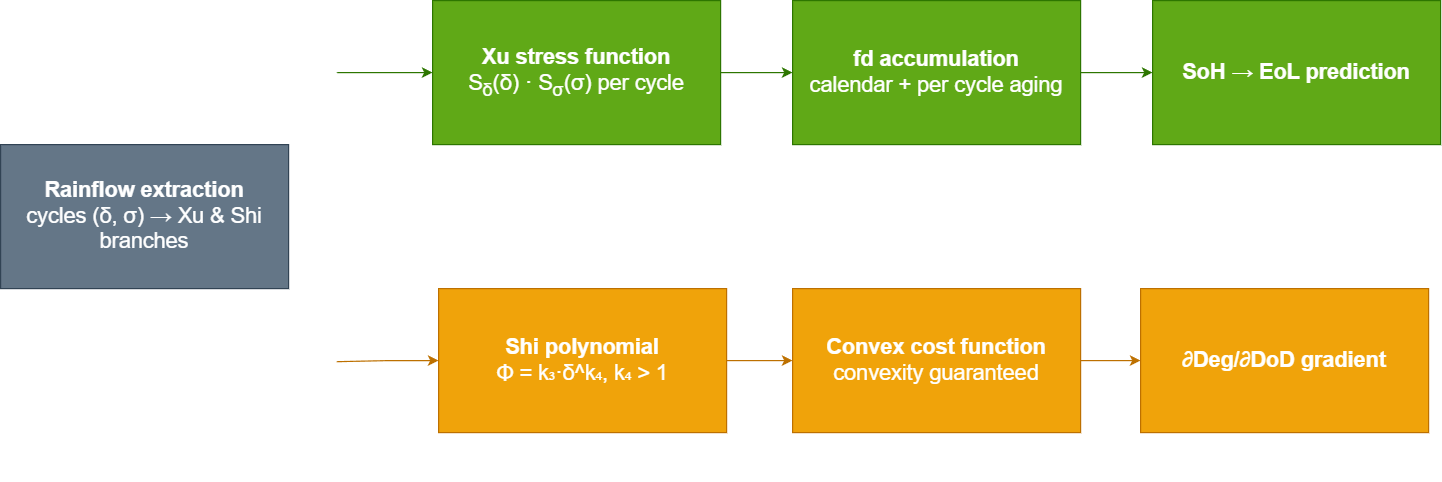

The diagram above was exported from draw.io. Its source (the exported page's mxGraphModel, read from the mxfile embedded in the PNG):
<mxGraphModel dx="587" dy="1912" grid="1" gridSize="10" guides="1" tooltips="1" connect="1" arrows="1" fold="1" page="1" pageScale="1" pageWidth="827" pageHeight="1169" math="0" shadow="0">
  <root>
    <mxCell id="0" />
    <mxCell id="1" parent="0" />
    <mxCell id="nQUGfNc95fZeaXtzDW7N-1" edge="1" parent="1" source="nQUGfNc95fZeaXtzDW7N-2" style="edgeStyle=orthogonalEdgeStyle;rounded=0;orthogonalLoop=1;jettySize=auto;html=1;exitX=1;exitY=0.5;exitDx=0;exitDy=0;strokeColor=light-dark(#FFFFFF,#FFFFFF);">
      <mxGeometry relative="1" as="geometry">
        <mxPoint x="1180" y="-470" as="targetPoint" />
      </mxGeometry>
    </mxCell>
    <mxCell id="nQUGfNc95fZeaXtzDW7N-2" parent="1" style="rounded=0;whiteSpace=wrap;html=1;container=0;fillColor=light-dark(#647687,#999999);fontColor=#ffffff;strokeColor=#314354;aspect=fixed;" value="&lt;font style=&quot;color: light-dark(rgb(255, 255, 255), rgb(255, 255, 255)); font-size: 18px;&quot;&gt;&lt;b style=&quot;&quot;&gt;Rainflow extraction&lt;/b&gt;&lt;/font&gt;&lt;div&gt;&lt;font style=&quot;&quot;&gt;&lt;font style=&quot;color: light-dark(rgb(255, 255, 255), rgb(255, 255, 255)); font-size: 18px;&quot;&gt;cycles (δ, σ) → Xu &amp;amp; Shi branches&lt;/font&gt;&lt;/font&gt;&lt;/div&gt;" vertex="1">
      <mxGeometry height="120" width="240" x="900" y="-529.9990909090908" as="geometry" />
    </mxCell>
    <mxCell id="nQUGfNc95fZeaXtzDW7N-3" edge="1" parent="1" source="nQUGfNc95fZeaXtzDW7N-6" style="edgeStyle=orthogonalEdgeStyle;rounded=0;orthogonalLoop=1;jettySize=auto;html=1;exitX=1;exitY=0.5;exitDx=0;exitDy=0;endArrow=classic;endFill=1;fillColor=#60a917;strokeColor=light-dark(#2D7600,#00994D);" target="nQUGfNc95fZeaXtzDW7N-11">
      <mxGeometry relative="1" as="geometry" />
    </mxCell>
    <mxCell id="nQUGfNc95fZeaXtzDW7N-4" edge="1" parent="1" source="nQUGfNc95fZeaXtzDW7N-6" style="edgeStyle=orthogonalEdgeStyle;rounded=0;orthogonalLoop=1;jettySize=auto;html=1;exitX=0;exitY=0.5;exitDx=0;exitDy=0;endArrow=none;endFill=0;startArrow=classic;startFill=1;fillColor=#008a00;strokeColor=light-dark(#2D7600,#00994D);">
      <mxGeometry relative="1" as="geometry">
        <mxPoint x="1180" y="-590" as="targetPoint" />
      </mxGeometry>
    </mxCell>
    <mxCell id="nQUGfNc95fZeaXtzDW7N-5" connectable="0" parent="nQUGfNc95fZeaXtzDW7N-4" style="edgeLabel;html=1;align=center;verticalAlign=middle;resizable=0;points=[];fontSize=18;labelBackgroundColor=none;fontColor=light-dark(#FFFFFF,#FFFFFF);" value="&lt;font&gt;Report Path&lt;/font&gt;" vertex="1">
      <mxGeometry relative="1" x="0.3956" y="2" as="geometry">
        <mxPoint x="-1" y="-22" as="offset" />
      </mxGeometry>
    </mxCell>
    <mxCell id="nQUGfNc95fZeaXtzDW7N-6" parent="1" style="rounded=0;whiteSpace=wrap;html=1;fillColor=light-dark(#60A917,#006633);strokeColor=#2D7600;fontColor=#ffffff;container=0;" value="&lt;font style=&quot;color: light-dark(rgb(255, 255, 255), rgb(255, 255, 255)); font-size: 18px;&quot;&gt;&lt;b style=&quot;&quot;&gt;Xu stress function&lt;/b&gt;&lt;/font&gt;&lt;div&gt;&lt;div&gt;&lt;font style=&quot;color: light-dark(rgb(255, 255, 255), rgb(255, 255, 255)); font-size: 18px;&quot;&gt;S&lt;sub&gt;δ&lt;/sub&gt;(δ) · S&lt;sub&gt;σ&lt;/sub&gt;(σ) per cycle&lt;/font&gt;&lt;/div&gt;&lt;/div&gt;" vertex="1">
      <mxGeometry height="120" width="240" x="1260.0021176470589" y="-650" as="geometry" />
    </mxCell>
    <mxCell id="nQUGfNc95fZeaXtzDW7N-7" edge="1" parent="1" source="nQUGfNc95fZeaXtzDW7N-10" style="edgeStyle=orthogonalEdgeStyle;rounded=0;orthogonalLoop=1;jettySize=auto;html=1;exitX=1;exitY=0.5;exitDx=0;exitDy=0;endArrow=classic;endFill=1;fillColor=#f0a30a;strokeColor=#BD7000;" target="nQUGfNc95fZeaXtzDW7N-13">
      <mxGeometry relative="1" as="geometry" />
    </mxCell>
    <mxCell id="nQUGfNc95fZeaXtzDW7N-8" edge="1" parent="1" source="nQUGfNc95fZeaXtzDW7N-10" style="edgeStyle=orthogonalEdgeStyle;rounded=0;orthogonalLoop=1;jettySize=auto;html=1;exitX=0;exitY=0.5;exitDx=0;exitDy=0;endArrow=none;endFill=0;startArrow=classic;startFill=1;fillColor=#f0a30a;strokeColor=#BD7000;fontSize=16;" value="">
      <mxGeometry relative="1" x="0.5344" y="20" as="geometry">
        <mxPoint as="offset" />
        <mxPoint x="1180" y="-349.09" as="targetPoint" />
      </mxGeometry>
    </mxCell>
    <mxCell id="nQUGfNc95fZeaXtzDW7N-9" connectable="0" parent="nQUGfNc95fZeaXtzDW7N-8" style="edgeLabel;html=1;align=center;verticalAlign=middle;resizable=0;points=[];labelBorderColor=none;labelBackgroundColor=none;fontColor=light-dark(#FFFFFF,#FFFFFF);fontSize=18;" value="&lt;span&gt;Gradient Path&lt;/span&gt;" vertex="1">
      <mxGeometry relative="1" x="0.4565" y="3" as="geometry">
        <mxPoint x="-3" y="17" as="offset" />
      </mxGeometry>
    </mxCell>
    <mxCell id="nQUGfNc95fZeaXtzDW7N-10" parent="1" style="rounded=0;whiteSpace=wrap;html=1;fillColor=#f0a30a;strokeColor=#BD7000;fontColor=#000000;container=0;aspect=fixed;" value="&lt;font style=&quot;color: light-dark(rgb(255, 255, 255), rgb(255, 255, 255)); font-size: 18px;&quot;&gt;&lt;b style=&quot;&quot;&gt;Shi polynomial&lt;/b&gt;&lt;br style=&quot;&quot;&gt;Φ = k₃·δ^k₄, k₄ &amp;gt; 1&lt;/font&gt;" vertex="1">
      <mxGeometry height="120" width="240" x="1265" y="-410" as="geometry" />
    </mxCell>
    <mxCell id="nQUGfNc95fZeaXtzDW7N-11" parent="1" style="rounded=0;whiteSpace=wrap;html=1;fillColor=light-dark(#60A917,#006633);strokeColor=#2D7600;fontColor=#ffffff;container=0;aspect=fixed;" value="&lt;font style=&quot;&quot;&gt;&lt;font style=&quot;font-size: 18px;&quot;&gt;&lt;div style=&quot;&quot;&gt;&lt;font style=&quot;color: light-dark(rgb(255, 255, 255), rgb(255, 255, 255));&quot;&gt;&lt;b style=&quot;&quot;&gt;fd accumulation&lt;/b&gt;&lt;/font&gt;&lt;/div&gt;&lt;font style=&quot;color: light-dark(rgb(255, 255, 255), rgb(255, 255, 255));&quot;&gt;calendar + per cycle aging&lt;/font&gt;&lt;/font&gt;&lt;/font&gt;" vertex="1">
      <mxGeometry height="120" width="240" x="1560.0023529411767" y="-650" as="geometry" />
    </mxCell>
    <mxCell id="nQUGfNc95fZeaXtzDW7N-12" edge="1" parent="1" source="nQUGfNc95fZeaXtzDW7N-13" style="edgeStyle=orthogonalEdgeStyle;rounded=0;orthogonalLoop=1;jettySize=auto;html=1;exitX=1;exitY=0.5;exitDx=0;exitDy=0;entryX=0;entryY=0.5;entryDx=0;entryDy=0;fillColor=#f0a30a;strokeColor=#BD7000;" target="nQUGfNc95fZeaXtzDW7N-17">
      <mxGeometry relative="1" as="geometry" />
    </mxCell>
    <mxCell id="nQUGfNc95fZeaXtzDW7N-13" parent="1" style="rounded=0;whiteSpace=wrap;html=1;fillColor=#f0a30a;strokeColor=#BD7000;fontColor=#000000;container=0;aspect=fixed;" value="&lt;div&gt;&lt;font style=&quot;color: light-dark(rgb(255, 255, 255), rgb(255, 255, 255));&quot;&gt;&lt;span style=&quot;font-size: 18px;&quot;&gt;&lt;b style=&quot;&quot;&gt;Convex cost function&lt;/b&gt;&lt;/span&gt;&lt;/font&gt;&lt;/div&gt;&lt;div&gt;&lt;div&gt;&lt;font style=&quot;color: light-dark(rgb(255, 255, 255), rgb(255, 255, 255));&quot;&gt;&lt;span style=&quot;font-size: 18px;&quot;&gt;convexity guaranteed&lt;/span&gt;&lt;/font&gt;&lt;/div&gt;&lt;/div&gt;" vertex="1">
      <mxGeometry height="120" width="240" x="1560" y="-410" as="geometry" />
    </mxCell>
    <mxCell id="nQUGfNc95fZeaXtzDW7N-14" edge="1" parent="1" source="nQUGfNc95fZeaXtzDW7N-11" style="edgeStyle=orthogonalEdgeStyle;rounded=0;orthogonalLoop=1;jettySize=auto;html=1;exitX=1;exitY=0.5;exitDx=0;exitDy=0;endArrow=classic;endFill=1;fillColor=#60a917;strokeColor=light-dark(#2D7600,#00994D);" target="nQUGfNc95fZeaXtzDW7N-20">
      <mxGeometry relative="1" as="geometry">
        <mxPoint x="1960" y="-594.09" as="sourcePoint" />
      </mxGeometry>
    </mxCell>
    <mxCell id="nQUGfNc95fZeaXtzDW7N-15" edge="1" parent="1" style="endArrow=none;html=1;rounded=0;strokeColor=light-dark(#FFFFFF,#FFFFFF);" value="">
      <mxGeometry height="50" relative="1" width="50" as="geometry">
        <Array as="points">
          <mxPoint x="1180" y="-470" />
        </Array>
        <mxPoint x="1180" y="-350" as="sourcePoint" />
        <mxPoint x="1180" y="-590" as="targetPoint" />
      </mxGeometry>
    </mxCell>
    <mxCell id="nQUGfNc95fZeaXtzDW7N-16" connectable="0" parent="1" style="group" value="" vertex="1">
      <mxGeometry height="160.00000000000006" width="240" x="1850" y="-410" as="geometry" />
    </mxCell>
    <mxCell id="nQUGfNc95fZeaXtzDW7N-17" parent="nQUGfNc95fZeaXtzDW7N-16" style="rounded=0;whiteSpace=wrap;html=1;fillColor=#f0a30a;strokeColor=#BD7000;fontColor=#000000;container=0;aspect=fixed;" value="&lt;div&gt;&lt;span style=&quot;font-size: 18px;&quot;&gt;&lt;b style=&quot;&quot;&gt;&lt;font style=&quot;color: light-dark(rgb(255, 255, 255), rgb(255, 255, 255));&quot;&gt;∂Deg/∂DoD gradient&lt;/font&gt;&lt;/b&gt;&lt;/span&gt;&lt;/div&gt;" vertex="1">
      <mxGeometry height="120" width="240" as="geometry" />
    </mxCell>
    <mxCell id="nQUGfNc95fZeaXtzDW7N-18" parent="nQUGfNc95fZeaXtzDW7N-16" style="text;html=1;whiteSpace=wrap;strokeColor=none;fillColor=none;align=center;verticalAlign=middle;rounded=0;fontColor=light-dark(#FFFFFF,#FFFFFF);labelBackgroundColor=none;convertToSvg=0;svgWhiteSpace=wrap;fontSize=18;" value="&lt;span style=&quot;text-wrap-mode: nowrap;&quot;&gt;Gradient Computation&lt;/span&gt;" vertex="1">
      <mxGeometry height="30" width="60" x="90" y="130.00000000000006" as="geometry" />
    </mxCell>
    <mxCell id="nQUGfNc95fZeaXtzDW7N-19" connectable="0" parent="1" style="group" value="" vertex="1">
      <mxGeometry height="160" width="240" x="1860" y="-650" as="geometry" />
    </mxCell>
    <mxCell id="nQUGfNc95fZeaXtzDW7N-20" parent="nQUGfNc95fZeaXtzDW7N-19" style="rounded=0;whiteSpace=wrap;html=1;fillColor=light-dark(#60A917,#006633);strokeColor=#2D7600;fontColor=#ffffff;container=0;aspect=fixed;" value="&lt;font style=&quot;&quot;&gt;&lt;font style=&quot;color: light-dark(rgb(255, 255, 255), rgb(255, 255, 255)); font-size: 18px;&quot;&gt;&lt;div style=&quot;&quot;&gt;&lt;div style=&quot;&quot;&gt;&lt;b style=&quot;&quot;&gt;SoH → EoL prediction&lt;/b&gt;&lt;/div&gt;&lt;/div&gt;&lt;/font&gt;&lt;/font&gt;" vertex="1">
      <mxGeometry height="120" width="240" as="geometry" />
    </mxCell>
    <mxCell id="nQUGfNc95fZeaXtzDW7N-21" parent="nQUGfNc95fZeaXtzDW7N-19" style="text;html=1;whiteSpace=wrap;strokeColor=none;fillColor=none;align=center;verticalAlign=middle;rounded=0;fontColor=light-dark(#FFFFFF,#FFFFFF);labelBackgroundColor=none;fontSize=18;" value="&lt;span style=&quot;text-wrap-mode: nowrap;&quot;&gt;Degradation Report&lt;/span&gt;" vertex="1">
      <mxGeometry height="30" width="60" x="90" y="130" as="geometry" />
    </mxCell>
  </root>
</mxGraphModel>